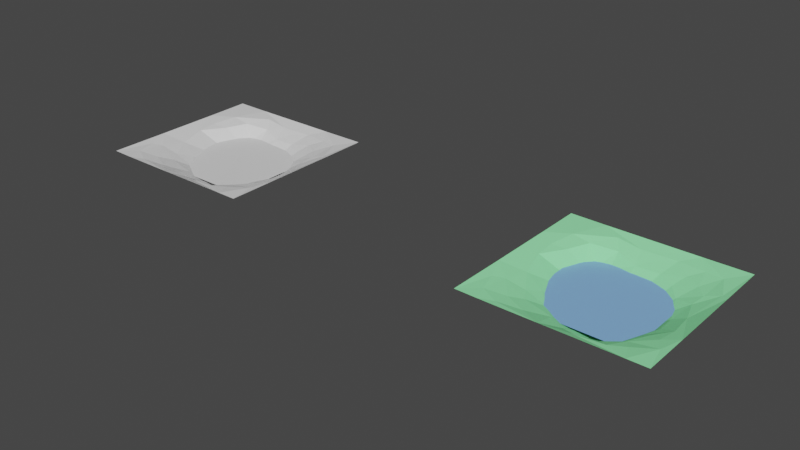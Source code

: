# Source: Tile_Pond.blend  (saved by Blender 2.80.75; exported with 4.5.12 LTS)
import bpy
from mathutils import Matrix  # noqa: F401  (used for matrix-valued properties, if any)

bpy.ops.wm.read_factory_settings(use_empty=True)
scene = bpy.context.scene
scene.name = 'Scene'

# ---- collections
col_collection = bpy.data.collections.new('Collection'); scene.collection.children.link(col_collection)

# ---- images (referenced by path relative to the original .blend; pixels are not part of the script)
import os
ASSET_DIR = os.environ.get("B2B_ASSET_DIR", "")  # directory of the original .blend (textures are referenced by path, not embedded)
HERE = os.path.dirname(os.path.abspath(__file__))  # packed textures are extracted next to this script under _unpacked/

def load_image(name, relpath, width, height, colorspace="sRGB"):
    """Load a texture the original file referenced (path relative to the .blend, or extracted next to this script)."""
    p = next((c for c in (os.path.join(HERE, relpath), os.path.join(ASSET_DIR, relpath)) if relpath and os.path.exists(c)), "")
    if p:
        img = bpy.data.images.load(p, check_existing=True)
        img.name = name
    else:  # same state as the original file: an image datablock whose file is absent (Cycles renders it pink)
        img = bpy.data.images.new(name, width, height)
        img.source = "FILE"
        img.filepath = "//" + (relpath or name)
    img.colorspace_settings.name = colorspace
    return img
img_pond_tile_texture = load_image('POND_Tile_Texture', 'POND_Tile_Texture.png', 1024, 1024, 'sRGB')

# ---- materials (node trees are filled in below, after node groups)
mat_material_001 = bpy.data.materials.new('Material.001')
mat_material_002 = bpy.data.materials.new('Material.002')
mat_mynew_baked_mat = bpy.data.materials.new('MyNew Baked Mat')

# ---- material node trees
mat_material_001.use_nodes = True; mat_material_001.node_tree.nodes.clear()
_N = mat_material_001.node_tree.nodes; _L = mat_material_001.node_tree.links
n0 = _N.new('ShaderNodeOutputMaterial'); n0.name = 'Material Output'; n0.location = (300, 300)
n1 = _N.new('ShaderNodeBsdfPrincipled'); n1.name = 'Principled BSDF'; n1.location = (10, 300)
n1.distribution = 'GGX'
n1.subsurface_method = 'BURLEY'
n1.inputs[0].default_value = (0.2321, 0.4585, 0.855, 1.0)
n1.inputs[2].default_value = 0.2917
n1.inputs[3].default_value = 1.45
n1.inputs[13].default_value = 0.5667
n1.inputs[27].default_value = (0.0, 0.0, 0.0, 1.0)
n1.inputs[28].default_value = 1.0
n2 = _N.new('ShaderNodeTexImage'); n2.name = 'Image Texture'; n2.location = (-360, 310)
n2.image = img_pond_tile_texture
_L.new(n1.outputs[0], n0.inputs[0])
n0.is_active_output = True
mat_material_002.use_nodes = True; mat_material_002.node_tree.nodes.clear()
_N = mat_material_002.node_tree.nodes; _L = mat_material_002.node_tree.links
n0 = _N.new('ShaderNodeOutputMaterial'); n0.name = 'Material Output'; n0.location = (300, 300)
n1 = _N.new('ShaderNodeBsdfPrincipled'); n1.name = 'Principled BSDF'; n1.location = (10, 300)
n1.distribution = 'GGX'
n1.subsurface_method = 'BURLEY'
n1.inputs[0].default_value = (0.3001, 0.9258, 0.4195, 1.0)
n1.inputs[3].default_value = 1.45
n1.inputs[13].default_value = 0.0
n1.inputs[27].default_value = (0.0, 0.0, 0.0, 1.0)
n1.inputs[28].default_value = 1.0
n2 = _N.new('ShaderNodeTexImage'); n2.name = 'Image Texture'; n2.location = (-370, 323)
n2.image = img_pond_tile_texture
_L.new(n1.outputs[0], n0.inputs[0])
n0.is_active_output = True
mat_mynew_baked_mat.use_nodes = True; mat_mynew_baked_mat.node_tree.nodes.clear()
_N = mat_mynew_baked_mat.node_tree.nodes; _L = mat_mynew_baked_mat.node_tree.links
n0 = _N.new('ShaderNodeOutputMaterial'); n0.name = 'Material Output'; n0.location = (300, 300)
n1 = _N.new('ShaderNodeBsdfPrincipled'); n1.name = 'Principled BSDF'; n1.location = (10, 300)
n1.distribution = 'GGX'
n1.subsurface_method = 'BURLEY'
n1.inputs[3].default_value = 1.45
n1.inputs[27].default_value = (0.0, 0.0, 0.0, 1.0)
n1.inputs[28].default_value = 1.0
_L.new(n1.outputs[0], n0.inputs[0])
n0.is_active_output = True

# ---- world
world_world = bpy.data.worlds.new('World'); scene.world = world_world
world_world.use_nodes = True; world_world.node_tree.nodes.clear()
_N = world_world.node_tree.nodes; _L = world_world.node_tree.links
n0 = _N.new('ShaderNodeOutputWorld'); n0.name = 'World Output'; n0.location = (300, 300)
n1 = _N.new('ShaderNodeBackground'); n1.name = 'Background'; n1.location = (10, 300)
n1.inputs[0].default_value = (0.05088, 0.05088, 0.05088, 1.0)
_L.new(n1.outputs[0], n0.inputs[0])
n0.is_active_output = True
world_world.color = (0.05088, 0.05088, 0.05088)
world_world.use_sun_shadow = False
world_world.sun_shadow_jitter_overblur = 0.0

# ---- meshes
me_plane_002 = bpy.data.meshes.new('Plane.002')
me_plane_002.from_pydata([(-1.0, -1.0, 0.0), (1.0, -1.0, 0.0), (-1.0, 1.0, 0.0), (1.0, 1.0, 0.0), (-1.0, 0.0, 0.0), (0.0, -1.0, 0.0), (1.0, 0.0, 0.0), (0.0, 1.0, 0.0), (0.0, 0.0, 0.0), (-1.0, -0.5, 0.0), (0.5, -1.0, 0.0), (1.0, 0.5, 0.0), (-0.5, 1.0, 0.0), (-1.0, 0.5, 0.0), (-0.5, -1.0, 0.0), (1.0, -0.5, 0.0), (0.5, 1.0, 0.0), (0.0, 0.5, 0.0), (0.0, -0.5, 0.0), (-0.5, 0.0, 0.0), (0.5, 0.0, 0.0), (0.5, -0.5, 0.0), (-0.5, -0.5, 0.0), (-0.5, 0.5, 0.0), (0.5, 0.5, 0.0), (-1.0, -0.75, 0.0), (0.75, -1.0, 0.0), (1.0, 0.75, 0.0), (-0.75, 1.0, 0.0), (-1.0, 0.25, 0.0), (-0.25, -1.0, 0.0), (1.0, -0.25, 0.0), (0.25, 1.0, 0.0), (0.0, 0.75, 0.0), (0.0, -0.25, 0.0), (-0.75, 0.0, 0.0), (0.25, 0.0, 0.0), (-1.0, -0.25, 0.0), (0.25, -1.0, 0.0), (1.0, 0.25, 0.0), (-0.25, 1.0, 0.0), (-1.0, 0.75, 0.0), (-0.75, -1.0, 0.0), (1.0, -0.75, 0.0), (0.75, 1.0, 0.0), (0.0, 0.25, 0.0), (0.0, -0.75, 0.0), (-0.25, 0.0, 0.0), (0.75, 0.0, 0.0), (0.5, -0.25, 0.0), (0.5, -0.75, 0.0), (0.25, -0.5, 0.0), (0.75, -0.5, 0.0), (-0.5, -0.25, 0.0), (-0.5, -0.75, 0.0), (-0.75, -0.5, 0.0), (-0.25, -0.5, 0.0), (-0.5, 0.75, 0.0), (-0.5, 0.25, 0.0), (-0.75, 0.5, 0.0), (-0.25, 0.5, 0.0), (0.5, 0.75, 0.0), (0.5, 0.25, 0.0), (0.25, 0.5, 0.0), (0.75, 0.5, 0.0), (0.75, 0.25, 0.0), (0.25, 0.25, 0.0), (0.25, 0.75, 0.0), (-0.25, 0.25, 0.0), (-0.75, 0.25, 0.0), (-0.75, 0.75, 0.0), (-0.25, -0.75, 0.0), (-0.75, -0.75, 0.0), (-0.75, -0.25, 0.0), (0.75, -0.75, 0.0), (0.25, -0.75, 0.0), (0.25, -0.25, 0.0), (0.75, -0.25, 0.0), (-0.25, -0.25, 0.0), (-0.25, 0.75, 0.0), (0.75, 0.75, 0.0), (-1.614, 1.614, 0.3106), (-0.04672, -0.6023, -0.2413), (-0.9383, -0.04662, -0.0093), (0.6368, 0.902, 0.06372), (1.614, 1.614, 0.309), (-0.1731, -0.3614, -0.3249), (0.334, 0.03909, -0.3914), (-0.9546, -1.177, 0.2304), (-1.232, 1.049, 0.279), (0.3507, 1.07, 0.09739), (0.07001, 0.08974, -0.4211), (-0.1309, 0.7803, -0.1255), (1.049, 0.1152, 0.01052), (0.6524, -0.1183, -0.2631), (0.7783, -0.9454, 0.02142), (-0.8282, 0.7456, -0.0399), (1.04, 0.9462, 0.1844), (-1.614, -1.614, 0.3099), (-1.615, 0.7569, 0.3054), (-0.09543, 0.4115, -0.3452), (-0.1626, -1.615, 0.3054), (0.6084, 0.08306, -0.2869), (-0.3827, 0.565, -0.1874), (-0.5705, -1.35, 0.2236), (0.324, -1.418, 0.2157), (1.103, -0.6269, 0.1265), (-0.4568, 1.194, 0.1599), (-0.3336, -0.5289, -0.2037), (-0.5621, -0.6841, -0.02994), (0.4926, -0.4979, -0.2376), (1.091, -1.279, 0.2557), (-0.782, -0.9758, 0.1527), (1.308, 0.06497, 0.1582), (1.614, -1.614, 0.3074), (1.614, 0.7052, 0.3066), (-0.07822, 1.077, 0.08131), (-0.9128, 1.067, 0.2097), (0.9247, 0.385, -0.0202), (-1.312, -1.299, 0.2901), (-1.18, -0.3319, 0.1852), (0.9673, -1.034, 0.1713), (-0.4627, -0.09128, -0.2737), (-0.6126, 1.416, 0.2695), (0.7625, 1.614, 0.306), (-0.5986, 0.1101, -0.1956), (0.6202, -0.3664, -0.231), (-1.614, -0.475, 0.3059), (1.238, -1.614, 0.3072), (1.323, -0.8011, 0.2318), (1.5, 0.7822, 0.2759), (0.1433, 1.271, 0.1827), (-1.196, -1.615, 0.3058), (0.6253, -1.224, 0.1271), (0.3259, -0.1559, -0.3897), (0.9347, -0.5171, 0.01068), (-0.5046, -0.3257, -0.1983), (-0.1571, 1.37, 0.2283), (0.9688, 1.312, 0.2514), (1.294, 1.255, 0.2758), (0.7558, 1.126, 0.1755), (0.137, -0.3089, -0.3737), (0.1602, -0.569, -0.2721), (0.8423, -1.419, 0.2571), (-1.437, -0.9127, 0.2817), (-0.9193, 0.3864, -0.08583), (0.1496, 0.3812, -0.3524), (0.1586, 0.6662, -0.2073), (0.8338, 0.6669, 0.02762), (0.4863, 1.382, 0.2356), (-0.9413, 1.614, 0.3064), (-0.3068, -0.9741, 0.03338), (-1.27, -0.7819, 0.2422), (-1.111, 0.07163, 0.09293), (0.4202, -1.135, -0.05455), (-1.1, 0.6848, 0.1939), (-0.4531, 0.9265, -0.06283), (0.3573, 0.4081, -0.3117), (1.165, 0.5044, 0.1285), (-0.2924, 0.1586, -0.352), (-0.4886, 0.3692, -0.2165), (-1.336, 0.5794, 0.2533), (-1.328, 0.2129, 0.2284), (-0.9683, -1.481, 0.2834), (-0.9324, -0.7354, 0.1448), (1.48, -1.085, 0.287), (-0.01639, -1.124, 0.0314), (-0.08872, -0.06365, -0.4128), (0.3468, -0.5555, -0.2563), (1.069, -0.2253, 0.03029), (1.614, -0.7087, 0.3064), (-0.8203, -0.4317, 0.02415), (1.37, -0.4344, 0.2085), (-0.6682, 0.8935, -0.05574), (0.5573, 0.3186, -0.2588), (1.237, 0.7294, 0.1948)], [], [(80, 27, 3, 44), (79, 33, 7, 40), (78, 34, 8, 47), (77, 31, 6, 48), (76, 49, 20, 36), (75, 50, 21, 51), (74, 43, 15, 52), (73, 53, 19, 35), (72, 54, 22, 55), (71, 46, 18, 56), (70, 57, 12, 28), (69, 58, 23, 59), (68, 45, 17, 60), (67, 61, 16, 32), (66, 62, 24, 63), (65, 39, 11, 64), (62, 65, 64, 24), (20, 48, 65, 62), (48, 6, 39, 65), (45, 66, 63, 17), (8, 36, 66, 45), (36, 20, 62, 66), (33, 67, 32, 7), (17, 63, 67, 33), (63, 24, 61, 67), (58, 68, 60, 23), (19, 47, 68, 58), (47, 8, 45, 68), (29, 69, 59, 13), (4, 35, 69, 29), (35, 19, 58, 69), (41, 70, 28, 2), (13, 59, 70, 41), (59, 23, 57, 70), (54, 71, 56, 22), (14, 30, 71, 54), (30, 5, 46, 71), (25, 72, 55, 9), (0, 42, 72, 25), (42, 14, 54, 72), (37, 73, 35, 4), (9, 55, 73, 37), (55, 22, 53, 73), (50, 74, 52, 21), (10, 26, 74, 50), (26, 1, 43, 74), (46, 75, 51, 18), (5, 38, 75, 46), (38, 10, 50, 75), (34, 76, 36, 8), (18, 51, 76, 34), (51, 21, 49, 76), (49, 77, 48, 20), (21, 52, 77, 49), (52, 15, 31, 77), (53, 78, 47, 19), (22, 56, 78, 53), (56, 18, 34, 78), (57, 79, 40, 12), (23, 60, 79, 57), (60, 17, 33, 79), (61, 80, 44, 16), (24, 64, 80, 61), (64, 11, 27, 80), (170, 129, 165), (84, 90, 147), (106, 172, 135), (108, 136, 109), (139, 85, 124), (122, 125, 83), (95, 106, 135), (95, 135, 126), (165, 121, 111), (117, 89, 155), (161, 89, 99), (140, 149, 90), (175, 97, 148), (130, 175, 158), (133, 121, 95), (170, 113, 172), (137, 150, 123), (86, 136, 108), (110, 126, 134), (153, 162, 120), (166, 151, 101), (101, 151, 104), (123, 150, 89), (155, 89, 161), (103, 92, 156), (140, 138, 149), (118, 148, 174), (148, 84, 157), (158, 148, 118), (93, 118, 102), (157, 147, 146), (100, 147, 92), (90, 131, 116), (160, 103, 145), (145, 103, 96), (167, 91, 159), (159, 100, 160), (151, 112, 104), (88, 104, 112), (101, 104, 163), (98, 144, 127), (132, 163, 119), (120, 99, 127), (144, 152, 127), (152, 164, 120), (111, 121, 143), (114, 165, 128), (105, 154, 166), (166, 142, 82), (101, 105, 166), (105, 133, 154), (86, 141, 167), (141, 134, 167), (82, 142, 86), (95, 126, 110), (154, 95, 168), (135, 172, 169), (126, 169, 94), (135, 169, 126), (129, 172, 106), (82, 108, 151), (151, 108, 109), (173, 156, 107), (107, 123, 117), (116, 107, 156), (97, 140, 84), (97, 139, 138), (116, 137, 107), (82, 86, 108), (169, 113, 93), (134, 87, 91), (121, 129, 95), (103, 156, 173), (149, 124, 137), (91, 157, 146), (113, 158, 93), (149, 138, 124), (96, 117, 155), (152, 112, 164), (88, 112, 152), (83, 153, 120), (116, 131, 137), (83, 171, 136, 122), (140, 97, 138), (175, 139, 97), (107, 137, 123), (109, 136, 171), (102, 87, 134, 94), (129, 170, 172), (168, 95, 110), (167, 134, 91), (112, 109, 164), (89, 81, 99), (145, 155, 162), (160, 100, 103), (159, 91, 100), (137, 124, 150), (147, 90, 116), (113, 130, 158), (86, 122, 136), (86, 167, 122), (157, 87, 102, 174), (134, 126, 94), (133, 143, 121), (154, 133, 95), (114, 170, 165), (165, 129, 121), (171, 83, 120), (119, 163, 88), (119, 88, 152), (145, 96, 155), (162, 155, 161), (174, 148, 157), (148, 97, 84), (158, 175, 148), (100, 146, 147), (92, 147, 116), (91, 87, 157), (100, 91, 146), (134, 141, 142, 168), (90, 149, 131), (84, 140, 90), (96, 103, 173), (125, 122, 159), (83, 125, 145), (145, 125, 160), (122, 167, 159), (120, 162, 99), (162, 161, 99), (83, 145, 153), (153, 145, 162), (89, 150, 81), (98, 119, 144), (98, 132, 119), (132, 101, 163), (127, 152, 120), (85, 139, 130, 115), (128, 111, 143), (128, 165, 111), (166, 154, 142), (101, 128, 105), (128, 143, 105), (105, 143, 133), (93, 102, 94, 169), (168, 110, 134), (86, 142, 141), (142, 154, 168), (117, 96, 173, 107), (95, 129, 106), (156, 92, 116), (175, 130, 139), (138, 139, 124), (169, 172, 113), (164, 171, 120), (109, 171, 164), (163, 104, 88), (144, 119, 152), (151, 109, 112), (117, 123, 89), (125, 159, 160), (131, 149, 137), (102, 118, 174), (157, 84, 147), (113, 115, 130), (93, 158, 118), (103, 100, 92), (166, 82, 151), (170, 115, 113)])
me_plane_002.polygons.foreach_set('material_index', [0, 0, 0, 0, 0, 0, 0, 0, 0, 0, 0, 0, 0, 0, 0, 0, 0, 0, 0, 0, 0, 0, 0, 0, 0, 0, 0, 0, 0, 0, 0, 0, 0, 0, 0, 0, 0, 0, 0, 0, 0, 0, 0, 0, 0, 0, 0, 0, 0, 0, 0, 0, 0, 0, 0, 0, 0, 0, 0, 0, 0, 0, 0, 0, 1, 1, 1, 1, 1, 1, 1, 1, 1, 1, 1, 1, 1, 1, 1, 1, 1, 1, 1, 1, 1, 1, 1, 1, 1, 1, 1, 1, 1, 1, 1, 1, 1, 1, 1, 1, 1, 1, 1, 1, 1, 1, 1, 1, 1, 1, 1, 1, 1, 1, 1, 1, 1, 1, 1, 1, 1, 1, 1, 1, 1, 1, 1, 1, 1, 1, 1, 1, 1, 1, 1, 1, 1, 1, 1, 1, 1, 1, 1, 1, 1, 1, 1, 1, 1, 1, 1, 1, 1, 1, 1, 1, 1, 1, 1, 1, 1, 1, 1, 1, 1, 1, 1, 1, 1, 1, 1, 1, 1, 1, 1, 1, 1, 1, 1, 1, 1, 1, 1, 1, 1, 1, 1, 1, 1, 1, 1, 1, 1, 1, 1, 1, 1, 1, 1, 1, 1, 1, 1, 1, 1, 1, 1, 1, 1, 1, 1, 1, 1, 1, 1, 1, 1, 1, 1, 1, 1, 1, 1, 1, 1, 1, 1, 1, 1, 1, 1, 1])
_uv = me_plane_002.uv_layers.new(name='UVMap')
_uv.uv.foreach_set('vector', [0.8109, 0.2516, 0.7516, 0.2516, 0.7516, 0.3109, 0.8109, 0.3109, 0.9984, 0.0016, 0.9391, 0.0016, 0.9391, 0.0609, 0.9984, 0.0609, 0.9359, 0.8766, 0.8766, 0.8766, 0.8766, 0.9359, 0.9359, 0.9359, 0.9359, 0.8141, 0.8766, 0.8141, 0.8766, 0.8734, 0.9359, 0.8734, 0.8109, 0.8766, 0.7516, 0.8766, 0.7516, 0.9359, 0.8109, 0.9359, 0.7484, 0.8766, 0.6891, 0.8766, 0.6891, 0.9359, 0.7484, 0.9359, 0.9359, 0.6891, 0.8766, 0.6891, 0.8766, 0.7484, 0.9359, 0.7484, 0.9359, 0.6266, 0.8766, 0.6266, 0.8766, 0.6859, 0.9359, 0.6859, 0.9359, 0.5641, 0.8766, 0.5641, 0.8766, 0.6234, 0.9359, 0.6234, 0.9359, 0.3766, 0.8766, 0.3766, 0.8766, 0.4359, 0.9359, 0.4359, 0.9359, 0.3141, 0.8766, 0.3141, 0.8766, 0.3734, 0.9359, 0.3734, 0.9359, 0.1891, 0.8766, 0.1891, 0.8766, 0.2484, 0.9359, 0.2484, 0.2484, 0.8766, 0.1891, 0.8766, 0.1891, 0.9359, 0.2484, 0.9359, 0.9359, 0.1266, 0.8766, 0.1266, 0.8766, 0.1859, 0.9359, 0.1859, 0.9359, 0.0016, 0.8766, 0.0016, 0.8766, 0.0609, 0.9359, 0.0609, 0.0609, 0.8766, 0.0016, 0.8766, 0.0016, 0.9359, 0.0609, 0.9359, 0.8734, 0.8141, 0.8141, 0.8141, 0.8141, 0.8734, 0.8734, 0.8734, 0.8109, 0.8141, 0.7516, 0.8141, 0.7516, 0.8734, 0.8109, 0.8734, 0.7484, 0.8141, 0.6891, 0.8141, 0.6891, 0.8734, 0.7484, 0.8734, 0.8734, 0.6266, 0.8141, 0.6266, 0.8141, 0.6859, 0.8734, 0.6859, 0.5609, 0.8141, 0.5016, 0.8141, 0.5016, 0.8734, 0.5609, 0.8734, 0.4359, 0.8141, 0.3766, 0.8141, 0.3766, 0.8734, 0.4359, 0.8734, 0.8734, 0.3141, 0.8141, 0.3141, 0.8141, 0.3734, 0.8734, 0.3734, 0.3109, 0.8141, 0.2516, 0.8141, 0.2516, 0.8734, 0.3109, 0.8734, 0.2484, 0.8141, 0.1891, 0.8141, 0.1891, 0.8734, 0.2484, 0.8734, 0.8734, 0.1891, 0.8141, 0.1891, 0.8141, 0.2484, 0.8734, 0.2484, 0.8734, 0.1266, 0.8141, 0.1266, 0.8141, 0.1859, 0.8734, 0.1859, 0.1859, 0.8141, 0.1266, 0.8141, 0.1266, 0.8734, 0.1859, 0.8734, 0.8734, 0.0641, 0.8141, 0.0641, 0.8141, 0.1234, 0.8734, 0.1234, 0.1234, 0.8141, 0.0641, 0.8141, 0.0641, 0.8734, 0.1234, 0.8734, 0.0609, 0.8141, 0.0016, 0.8141, 0.0016, 0.8734, 0.0609, 0.8734, 0.8109, 0.7516, 0.7516, 0.7516, 0.7516, 0.8109, 0.8109, 0.8109, 0.8109, 0.6891, 0.7516, 0.6891, 0.7516, 0.7484, 0.8109, 0.7484, 0.6859, 0.7516, 0.6266, 0.7516, 0.6266, 0.8109, 0.6859, 0.8109, 0.6234, 0.7516, 0.5641, 0.7516, 0.5641, 0.8109, 0.6234, 0.8109, 0.8109, 0.5641, 0.7516, 0.5641, 0.7516, 0.6234, 0.8109, 0.6234, 0.8109, 0.5016, 0.7516, 0.5016, 0.7516, 0.5609, 0.8109, 0.5609, 0.8109, 0.4391, 0.7516, 0.4391, 0.7516, 0.4984, 0.8109, 0.4984, 0.4984, 0.7516, 0.4391, 0.7516, 0.4391, 0.8109, 0.4984, 0.8109, 0.4359, 0.7516, 0.3766, 0.7516, 0.3766, 0.8109, 0.4359, 0.8109, 0.8109, 0.3766, 0.7516, 0.3766, 0.7516, 0.4359, 0.8109, 0.4359, 0.3109, 0.7516, 0.2516, 0.7516, 0.2516, 0.8109, 0.3109, 0.8109, 0.8109, 0.1891, 0.7516, 0.1891, 0.7516, 0.2484, 0.8109, 0.2484, 0.1859, 0.7516, 0.1266, 0.7516, 0.1266, 0.8109, 0.1859, 0.8109, 0.1234, 0.7516, 0.0641, 0.7516, 0.0641, 0.8109, 0.1234, 0.8109, 0.8109, 0.0641, 0.7516, 0.0641, 0.7516, 0.1234, 0.8109, 0.1234, 0.0609, 0.7516, 0.0016, 0.7516, 0.0016, 0.8109, 0.0609, 0.8109, 0.8109, 0.0016, 0.7516, 0.0016, 0.7516, 0.0609, 0.8109, 0.0609, 0.7484, 0.5641, 0.6891, 0.5641, 0.6891, 0.6234, 0.7484, 0.6234, 0.0609, 0.9391, 0.0016, 0.9391, 0.0016, 0.9984, 0.0609, 0.9984, 0.6859, 0.6266, 0.6266, 0.6266, 0.6266, 0.6859, 0.6859, 0.6859, 0.7484, 0.1266, 0.6891, 0.1266, 0.6891, 0.1859, 0.7484, 0.1859, 0.7484, 0.1891, 0.6891, 0.1891, 0.6891, 0.2484, 0.7484, 0.2484, 0.3109, 0.6891, 0.2516, 0.6891, 0.2516, 0.7484, 0.3109, 0.7484, 0.7484, 0.2516, 0.6891, 0.2516, 0.6891, 0.3109, 0.7484, 0.3109, 0.7484, 0.3141, 0.6891, 0.3141, 0.6891, 0.3734, 0.7484, 0.3734, 0.3734, 0.6891, 0.3141, 0.6891, 0.3141, 0.7484, 0.3734, 0.7484, 0.4359, 0.6891, 0.3766, 0.6891, 0.3766, 0.7484, 0.4359, 0.7484, 0.7484, 0.3766, 0.6891, 0.3766, 0.6891, 0.4359, 0.7484, 0.4359, 0.4984, 0.6891, 0.4391, 0.6891, 0.4391, 0.7484, 0.4984, 0.7484, 0.7484, 0.4391, 0.6891, 0.4391, 0.6891, 0.4984, 0.7484, 0.4984, 0.5609, 0.6891, 0.5016, 0.6891, 0.5016, 0.7484, 0.5609, 0.7484, 0.7484, 0.5016, 0.6891, 0.5016, 0.6891, 0.5609, 0.7484, 0.5609, 0.6234, 0.6891, 0.5641, 0.6891, 0.5641, 0.7484, 0.6234, 0.7484, 0.3157, 0.8734, 0.3734, 0.8734, 0.3734, 0.8157, 0.3734, 0.6282, 0.3734, 0.6859, 0.2532, 0.6859, 0.2484, 0.7484, 0.1282, 0.7484, 0.2484, 0.6907, 0.8109, 0.6859, 0.7532, 0.6859, 0.8109, 0.6282, 0.2484, 0.4984, 0.1282, 0.4984, 0.2484, 0.3782, 0.1234, 0.6282, 0.1234, 0.6859, 0.0032, 0.6859, 0.2532, 0.5609, 0.3734, 0.5032, 0.3734, 0.5609, 0.1282, 0.6234, 0.2484, 0.6234, 0.2484, 0.5657, 0.6234, 0.1282, 0.5657, 0.2484, 0.6234, 0.2484, 0.8782, 0.8109, 0.9359, 0.8109, 0.9359, 0.7532, 0.5609, 0.1234, 0.5609, 0.0032, 0.5032, 0.1234, 0.8734, 0.5657, 0.8734, 0.6234, 0.8157, 0.6234, 0.8157, 0.0609, 0.8734, 0.0609, 0.8734, 0.0032, 0.0641, 0.9968, 0.0641, 0.9391, 0.1218, 0.9391, 0.6234, 0.8782, 0.5657, 0.9359, 0.6234, 0.9359, 0.1266, 0.7468, 0.2468, 0.6891, 0.1266, 0.6891, 0.1234, 0.2532, 0.0032, 0.3734, 0.1234, 0.3734, 0.5032, 0.9359, 0.5609, 0.8782, 0.5609, 0.9359, 0.5657, 0.3734, 0.6234, 0.3734, 0.6234, 0.2532, 0.5609, 0.4984, 0.5032, 0.4984, 0.5609, 0.3782, 0.4984, 0.6859, 0.4984, 0.6282, 0.3782, 0.6859, 0.2532, 0.3734, 0.3734, 0.2532, 0.3734, 0.3734, 0.1282, 0.2484, 0.2484, 0.2484, 0.2484, 0.1282, 0.4984, 0.9359, 0.4984, 0.8782, 0.4407, 0.9359, 0.0657, 0.9359, 0.1234, 0.9359, 0.1234, 0.8782, 0.3109, 0.9359, 0.2532, 0.9359, 0.3109, 0.8782, 0.5641, 0.1266, 0.6218, 0.1266, 0.5641, 0.2468, 0.1266, 0.5641, 0.1266, 0.6218, 0.2468, 0.5641, 0.6859, 0.8782, 0.6282, 0.9359, 0.6859, 0.9359, 0.3734, 0.4407, 0.3734, 0.4984, 0.2532, 0.4984, 0.8157, 0.9359, 0.8734, 0.8782, 0.8734, 0.9359, 0.9359, 0.5032, 0.9359, 0.5609, 0.8782, 0.5609, 0.1907, 0.8109, 0.2484, 0.8109, 0.2484, 0.7532, 0.5016, 0.3766, 0.5593, 0.3766, 0.5016, 0.4968, 0.3734, 0.5657, 0.2532, 0.6234, 0.3734, 0.6234, 0.8141, 0.8766, 0.8718, 0.8766, 0.8141, 0.9343, 0.8766, 0.7516, 0.8766, 0.8093, 0.9343, 0.7516, 0.2484, 0.0032, 0.2484, 0.1234, 0.1282, 0.1234, 0.5609, 0.2484, 0.5609, 0.1282, 0.5032, 0.2484, 0.0016, 0.3718, 0.0016, 0.2516, 0.1218, 0.2516, 0.3734, 0.0032, 0.3734, 0.1234, 0.2532, 0.1234, 0.9359, 0.3109, 0.8782, 0.3109, 0.9359, 0.2532, 0.4984, 0.1234, 0.4984, 0.0032, 0.3782, 0.1234, 0.2516, 0.5593, 0.2516, 0.5016, 0.3718, 0.5016, 0.5016, 0.0016, 0.5593, 0.0016, 0.5016, 0.1218, 0.6266, 0.8766, 0.6266, 0.9343, 0.6843, 0.8766, 0.2484, 0.3734, 0.2484, 0.2532, 0.1282, 0.3734, 0.3734, 0.3782, 0.3734, 0.4359, 0.2532, 0.4359, 0.1282, 0.5609, 0.2484, 0.5032, 0.2484, 0.5609, 0.1266, 0.3718, 0.1266, 0.2516, 0.2468, 0.2516, 0.1859, 0.8782, 0.1859, 0.9359, 0.1282, 0.9359, 0.3734, 0.9359, 0.3157, 0.9359, 0.3734, 0.8782, 0.5641, 0.8766, 0.6218, 0.8766, 0.5641, 0.9343, 0.9359, 0.4984, 0.8782, 0.4984, 0.9359, 0.4407, 0.3782, 0.6234, 0.4984, 0.5657, 0.4984, 0.6234, 0.1234, 0.2484, 0.0032, 0.2484, 0.1234, 0.1282, 0.6234, 0.5657, 0.5032, 0.6234, 0.6234, 0.6234, 0.2516, 0.4968, 0.3718, 0.4391, 0.2516, 0.4391, 0.1234, 0.5609, 0.1234, 0.5032, 0.0032, 0.5609, 0.8157, 0.4984, 0.8734, 0.4407, 0.8734, 0.4984, 0.4407, 0.4984, 0.4984, 0.4984, 0.4984, 0.3782, 0.8734, 0.2532, 0.8157, 0.3109, 0.8734, 0.3109, 0.3782, 0.9359, 0.4359, 0.9359, 0.4359, 0.8782, 0.4407, 0.3734, 0.4984, 0.3734, 0.4984, 0.2532, 0.0032, 0.6234, 0.1234, 0.6234, 0.1234, 0.5657, 0.8734, 0.3782, 0.8734, 0.4359, 0.8157, 0.4359, 0.8766, 0.5593, 0.9343, 0.5016, 0.8766, 0.5016, 0.5032, 0.8109, 0.5609, 0.8109, 0.5609, 0.7532, 0.5016, 0.9343, 0.5016, 0.8766, 0.5593, 0.8766, 0.8734, 0.6907, 0.8157, 0.7484, 0.8734, 0.7484, 0.9343, 0.4391, 0.8766, 0.4391, 0.8766, 0.4968, 0.6234, 0.5609, 0.5032, 0.5609, 0.6234, 0.5032, 0.4391, 0.9343, 0.4391, 0.8766, 0.4968, 0.8766, 0.6234, 0.1234, 0.5657, 0.1234, 0.6234, 0.0032, 0.3766, 0.9343, 0.4343, 0.8766, 0.3766, 0.8766, 0.4968, 0.2516, 0.4391, 0.3718, 0.4391, 0.2516, 0.2516, 0.4343, 0.3718, 0.3766, 0.2516, 0.3766, 0.4359, 0.3734, 0.4359, 0.2532, 0.3782, 0.3734, 0.6234, 0.8157, 0.5657, 0.8734, 0.6234, 0.8734, 0.6234, 0.4984, 0.5657, 0.4984, 0.6234, 0.3782, 0.4984, 0.5032, 0.4984, 0.5609, 0.3782, 0.5609, 0.3718, 0.8766, 0.3141, 0.8766, 0.3141, 0.9343, 0.1234, 0.7484, 0.1234, 0.6891, 0.0016, 0.6891, 0.0016, 0.7484, 0.8766, 0.2516, 0.8766, 0.3093, 0.9343, 0.2516, 0.5032, 0.3734, 0.5609, 0.2532, 0.5609, 0.3734, 0.2516, 0.8766, 0.2516, 0.9343, 0.3093, 0.8766, 0.3766, 0.2516, 0.3766, 0.3718, 0.4343, 0.2516, 0.6859, 0.6891, 0.6266, 0.6891, 0.6266, 0.7484, 0.6859, 0.7484, 0.6859, 0.8734, 0.6282, 0.8734, 0.6859, 0.8157, 0.3766, 0.6218, 0.4968, 0.5641, 0.3766, 0.5641, 0.8782, 0.1234, 0.9359, 0.0657, 0.9359, 0.1234, 0.1266, 0.8766, 0.1266, 0.9343, 0.1843, 0.8766, 0.1266, 0.3766, 0.1266, 0.4968, 0.2468, 0.3766, 0.0032, 0.4984, 0.1234, 0.4984, 0.1234, 0.3782, 0.9343, 0.0641, 0.8766, 0.1218, 0.8766, 0.0641, 0.1218, 0.8766, 0.0641, 0.9343, 0.0641, 0.8766, 0.3766, 0.0016, 0.3766, 0.1218, 0.4968, 0.0016, 0.0016, 0.4968, 0.0016, 0.3766, 0.1218, 0.3766, 0.2516, 0.3718, 0.3718, 0.2516, 0.2516, 0.2516, 0.8734, 0.7532, 0.8157, 0.8109, 0.8734, 0.8109, 0.4359, 0.4984, 0.3782, 0.4984, 0.4359, 0.3782, 0.7484, 0.6266, 0.6891, 0.6266, 0.6891, 0.6859, 0.7484, 0.6859, 0.8141, 0.8093, 0.8718, 0.7516, 0.8141, 0.7516, 0.3766, 0.3766, 0.4343, 0.3766, 0.3766, 0.4968, 0.8718, 0.6891, 0.8141, 0.6891, 0.8141, 0.7468, 0.4984, 0.1282, 0.3782, 0.2484, 0.4984, 0.2484, 0.0016, 0.5593, 0.0016, 0.5016, 0.1218, 0.5016, 0.3734, 0.2484, 0.2532, 0.2484, 0.3734, 0.1282, 0.6266, 0.8718, 0.6843, 0.8141, 0.6266, 0.8141, 0.4968, 0.3766, 0.4391, 0.3766, 0.4391, 0.4968, 0.8141, 0.6218, 0.8141, 0.5641, 0.8718, 0.5641, 0.5641, 0.8718, 0.6218, 0.8141, 0.5641, 0.8141, 0.1266, 0.5016, 0.2468, 0.5016, 0.1266, 0.5593, 0.6859, 0.1234, 0.6859, 0.0032, 0.6282, 0.1234, 0.8734, 0.5609, 0.8157, 0.5609, 0.8734, 0.5032, 0.4407, 0.8734, 0.4984, 0.8734, 0.4984, 0.8157, 0.7484, 0.8109, 0.6907, 0.8109, 0.7484, 0.7532, 0.8718, 0.5016, 0.8141, 0.5016, 0.8141, 0.5593, 0.4968, 0.8141, 0.4391, 0.8718, 0.4391, 0.8141, 0.7484, 0.6891, 0.6891, 0.6891, 0.6891, 0.7484, 0.7484, 0.7484, 0.8718, 0.4391, 0.8141, 0.4968, 0.8141, 0.4391, 0.8141, 0.3766, 0.8718, 0.3766, 0.8141, 0.4343, 0.6282, 0.3734, 0.6859, 0.2532, 0.6859, 0.3734, 0.3157, 0.8109, 0.3734, 0.8109, 0.3734, 0.7532, 0.3718, 0.1266, 0.2516, 0.1266, 0.2516, 0.2468, 0.5016, 0.2468, 0.5016, 0.1266, 0.5593, 0.1266, 0.3141, 0.8718, 0.3718, 0.8141, 0.3141, 0.8141, 0.3718, 0.0016, 0.2516, 0.0016, 0.2516, 0.1218, 0.8141, 0.3093, 0.8141, 0.2516, 0.8718, 0.2516, 0.3766, 0.5593, 0.4968, 0.5016, 0.3766, 0.5016, 0.5016, 0.2516, 0.5016, 0.3718, 0.5593, 0.2516, 0.2468, 0.1266, 0.1266, 0.1266, 0.1266, 0.2468, 0.1282, 0.6859, 0.2484, 0.6859, 0.2484, 0.6282, 0.1218, 0.5641, 0.0016, 0.5641, 0.0016, 0.6218, 0.6218, 0.0016, 0.5641, 0.1218, 0.5641, 0.0016, 0.1266, 0.1218, 0.1266, 0.0016, 0.2468, 0.0016, 0.7484, 0.0016, 0.6891, 0.0016, 0.6891, 0.1234, 0.7484, 0.1234, 0.8141, 0.0593, 0.8141, 0.0016, 0.8718, 0.0016, 0.2516, 0.6218, 0.3718, 0.5641, 0.2516, 0.5641, 0.0016, 0.1266, 0.1218, 0.1266, 0.0016, 0.2468, 0.0032, 0.1234, 0.1234, 0.0032, 0.1234, 0.1234, 0.4968, 0.1266, 0.3766, 0.1266, 0.3766, 0.2468, 0.6891, 0.8093, 0.7468, 0.7516, 0.6891, 0.7516, 0.5016, 0.6859, 0.6234, 0.6859, 0.6234, 0.6266, 0.5016, 0.6266, 0.6218, 0.2516, 0.5641, 0.2516, 0.5641, 0.3718, 0.7516, 0.6843, 0.8093, 0.6266, 0.7516, 0.6266, 0.6282, 0.4984, 0.6859, 0.3782, 0.6859, 0.4984, 0.6859, 0.6234, 0.6859, 0.5016, 0.6266, 0.5016, 0.6266, 0.6234, 0.6218, 0.5016, 0.5016, 0.5593, 0.5016, 0.5016, 0.7532, 0.1859, 0.8109, 0.1859, 0.8109, 0.1282, 0.6218, 0.3766, 0.5641, 0.3766, 0.5641, 0.4968, 0.8109, 0.3734, 0.7532, 0.3734, 0.8109, 0.3157, 0.6859, 0.2484, 0.6859, 0.1282, 0.6282, 0.2484, 0.5016, 0.6218, 0.5016, 0.5641, 0.6218, 0.5641, 0.5016, 0.8093, 0.5016, 0.7516, 0.5593, 0.7516, 0.6843, 0.0016, 0.6266, 0.1218, 0.6266, 0.0016, 0.0016, 0.6266, 0.1218, 0.6266, 0.0016, 0.6843, 0.6843, 0.1266, 0.6266, 0.1266, 0.6266, 0.2468, 0.1266, 0.6266, 0.2468, 0.6266, 0.1266, 0.6843, 0.3718, 0.7516, 0.3141, 0.8093, 0.3141, 0.7516, 0.7516, 0.3141, 0.7516, 0.3718, 0.8093, 0.3141, 0.6843, 0.2516, 0.6266, 0.3718, 0.6266, 0.2516, 0.3766, 0.6843, 0.4968, 0.6266, 0.3766, 0.6266, 0.6266, 0.4968, 0.6266, 0.3766, 0.6843, 0.3766, 0.2468, 0.7516, 0.1891, 0.8093, 0.1891, 0.7516, 0.7516, 0.1266, 0.7516, 0.1843, 0.8093, 0.1266, 0.2516, 0.6843, 0.3718, 0.6266, 0.2516, 0.6266, 0.0016, 0.1218, 0.1218, 0.0016, 0.0016, 0.0016])
me_plane_002.materials.append(mat_material_001)
me_plane_002.materials.append(mat_material_002)
me_plane_002.use_remesh_preserve_volume = False
me_plane_002.use_remesh_preserve_attributes = False
me_plane_002.use_mirror_vertex_groups = False
me_plane_002.update()
me_plane_000 = bpy.data.meshes.new('Plane.000')
me_plane_000.from_pydata([(-1.0, -1.0, 0.0), (1.0, -1.0, 0.0), (-1.0, 1.0, 0.0), (1.0, 1.0, 0.0), (-1.0, 0.0, 0.0), (0.0, -1.0, 0.0), (1.0, 0.0, 0.0), (0.0, 1.0, 0.0), (0.0, 0.0, 0.0), (-1.0, -0.5, 0.0), (0.5, -1.0, 0.0), (1.0, 0.5, 0.0), (-0.5, 1.0, 0.0), (-1.0, 0.5, 0.0), (-0.5, -1.0, 0.0), (1.0, -0.5, 0.0), (0.5, 1.0, 0.0), (0.0, 0.5, 0.0), (0.0, -0.5, 0.0), (-0.5, 0.0, 0.0), (0.5, 0.0, 0.0), (0.5, -0.5, 0.0), (-0.5, -0.5, 0.0), (-0.5, 0.5, 0.0), (0.5, 0.5, 0.0), (-1.0, -0.75, 0.0), (0.75, -1.0, 0.0), (1.0, 0.75, 0.0), (-0.75, 1.0, 0.0), (-1.0, 0.25, 0.0), (-0.25, -1.0, 0.0), (1.0, -0.25, 0.0), (0.25, 1.0, 0.0), (0.0, 0.75, 0.0), (0.0, -0.25, 0.0), (-0.75, 0.0, 0.0), (0.25, 0.0, 0.0), (-1.0, -0.25, 0.0), (0.25, -1.0, 0.0), (1.0, 0.25, 0.0), (-0.25, 1.0, 0.0), (-1.0, 0.75, 0.0), (-0.75, -1.0, 0.0), (1.0, -0.75, 0.0), (0.75, 1.0, 0.0), (0.0, 0.25, 0.0), (0.0, -0.75, 0.0), (-0.25, 0.0, 0.0), (0.75, 0.0, 0.0), (0.5, -0.25, 0.0), (0.5, -0.75, 0.0), (0.25, -0.5, 0.0), (0.75, -0.5, 0.0), (-0.5, -0.25, 0.0), (-0.5, -0.75, 0.0), (-0.75, -0.5, 0.0), (-0.25, -0.5, 0.0), (-0.5, 0.75, 0.0), (-0.5, 0.25, 0.0), (-0.75, 0.5, 0.0), (-0.25, 0.5, 0.0), (0.5, 0.75, 0.0), (0.5, 0.25, 0.0), (0.25, 0.5, 0.0), (0.75, 0.5, 0.0), (0.75, 0.25, 0.0), (0.25, 0.25, 0.0), (0.25, 0.75, 0.0), (-0.25, 0.25, 0.0), (-0.75, 0.25, 0.0), (-0.75, 0.75, 0.0), (-0.25, -0.75, 0.0), (-0.75, -0.75, 0.0), (-0.75, -0.25, 0.0), (0.75, -0.75, 0.0), (0.25, -0.75, 0.0), (0.25, -0.25, 0.0), (0.75, -0.25, 0.0), (-0.25, -0.25, 0.0), (-0.25, 0.75, 0.0), (0.75, 0.75, 0.0), (-1.614, 1.614, 0.3106), (-0.04672, -0.6023, -0.2413), (-0.9383, -0.04662, -0.0093), (0.6368, 0.902, 0.06372), (1.614, 1.614, 0.309), (-0.1731, -0.3614, -0.3249), (0.334, 0.03909, -0.3914), (-0.9546, -1.177, 0.2304), (-1.232, 1.049, 0.279), (0.3507, 1.07, 0.09739), (0.07001, 0.08974, -0.4211), (-0.1309, 0.7803, -0.1255), (1.049, 0.1152, 0.01052), (0.6524, -0.1183, -0.2631), (0.7783, -0.9454, 0.02142), (-0.8282, 0.7456, -0.0399), (1.04, 0.9462, 0.1844), (-1.614, -1.614, 0.3099), (-1.615, 0.7569, 0.3054), (-0.09543, 0.4115, -0.3452), (-0.1626, -1.615, 0.3054), (0.6084, 0.08306, -0.2869), (-0.3827, 0.565, -0.1874), (-0.5705, -1.35, 0.2236), (0.324, -1.418, 0.2157), (1.103, -0.6269, 0.1265), (-0.4568, 1.194, 0.1599), (-0.3336, -0.5289, -0.2037), (-0.5621, -0.6841, -0.02994), (0.4926, -0.4979, -0.2376), (1.091, -1.279, 0.2557), (-0.782, -0.9758, 0.1527), (1.308, 0.06497, 0.1582), (1.614, -1.614, 0.3074), (1.614, 0.7052, 0.3066), (-0.07822, 1.077, 0.08131), (-0.9128, 1.067, 0.2097), (0.9247, 0.385, -0.0202), (-1.312, -1.299, 0.2901), (-1.18, -0.3319, 0.1852), (0.9673, -1.034, 0.1713), (-0.4627, -0.09128, -0.2737), (-0.6126, 1.416, 0.2695), (0.7625, 1.614, 0.306), (-0.5986, 0.1101, -0.1956), (0.6202, -0.3664, -0.231), (-1.614, -0.475, 0.3059), (1.238, -1.614, 0.3072), (1.323, -0.8011, 0.2318), (1.5, 0.7822, 0.2759), (0.1433, 1.271, 0.1827), (-1.196, -1.615, 0.3058), (0.6253, -1.224, 0.1271), (0.3259, -0.1559, -0.3897), (0.9347, -0.5171, 0.01068), (-0.5046, -0.3257, -0.1983), (-0.1571, 1.37, 0.2283), (0.9688, 1.312, 0.2514), (1.294, 1.255, 0.2758), (0.7558, 1.126, 0.1755), (0.137, -0.3089, -0.3737), (0.1602, -0.569, -0.2721), (0.8423, -1.419, 0.2571), (-1.437, -0.9127, 0.2817), (-0.9193, 0.3864, -0.08583), (0.1496, 0.3812, -0.3524), (0.1586, 0.6662, -0.2073), (0.8338, 0.6669, 0.02762), (0.4863, 1.382, 0.2356), (-0.9413, 1.614, 0.3064), (-0.3068, -0.9741, 0.03338), (-1.27, -0.7819, 0.2422), (-1.111, 0.07163, 0.09293), (0.4202, -1.135, -0.05455), (-1.1, 0.6848, 0.1939), (-0.4531, 0.9265, -0.06283), (0.3573, 0.4081, -0.3117), (1.165, 0.5044, 0.1285), (-0.2924, 0.1586, -0.352), (-0.4886, 0.3692, -0.2165), (-1.336, 0.5794, 0.2533), (-1.328, 0.2129, 0.2284), (-0.9683, -1.481, 0.2834), (-0.9324, -0.7354, 0.1448), (1.48, -1.085, 0.287), (-0.01639, -1.124, 0.0314), (-0.08872, -0.06365, -0.4128), (0.3468, -0.5555, -0.2563), (1.069, -0.2253, 0.03029), (1.614, -0.7087, 0.3064), (-0.8203, -0.4317, 0.02415), (1.37, -0.4344, 0.2085), (-0.6682, 0.8935, -0.05574), (0.5573, 0.3186, -0.2588), (1.237, 0.7294, 0.1948)], [], [(80, 27, 3, 44), (79, 33, 7, 40), (78, 34, 8, 47), (77, 31, 6, 48), (76, 49, 20, 36), (75, 50, 21, 51), (74, 43, 15, 52), (73, 53, 19, 35), (72, 54, 22, 55), (71, 46, 18, 56), (70, 57, 12, 28), (69, 58, 23, 59), (68, 45, 17, 60), (67, 61, 16, 32), (66, 62, 24, 63), (65, 39, 11, 64), (62, 65, 64, 24), (20, 48, 65, 62), (48, 6, 39, 65), (45, 66, 63, 17), (8, 36, 66, 45), (36, 20, 62, 66), (33, 67, 32, 7), (17, 63, 67, 33), (63, 24, 61, 67), (58, 68, 60, 23), (19, 47, 68, 58), (47, 8, 45, 68), (29, 69, 59, 13), (4, 35, 69, 29), (35, 19, 58, 69), (41, 70, 28, 2), (13, 59, 70, 41), (59, 23, 57, 70), (54, 71, 56, 22), (14, 30, 71, 54), (30, 5, 46, 71), (25, 72, 55, 9), (0, 42, 72, 25), (42, 14, 54, 72), (37, 73, 35, 4), (9, 55, 73, 37), (55, 22, 53, 73), (50, 74, 52, 21), (10, 26, 74, 50), (26, 1, 43, 74), (46, 75, 51, 18), (5, 38, 75, 46), (38, 10, 50, 75), (34, 76, 36, 8), (18, 51, 76, 34), (51, 21, 49, 76), (49, 77, 48, 20), (21, 52, 77, 49), (52, 15, 31, 77), (53, 78, 47, 19), (22, 56, 78, 53), (56, 18, 34, 78), (57, 79, 40, 12), (23, 60, 79, 57), (60, 17, 33, 79), (61, 80, 44, 16), (24, 64, 80, 61), (64, 11, 27, 80), (170, 129, 165), (84, 90, 147), (106, 172, 135), (108, 136, 109), (139, 85, 124), (122, 125, 83), (95, 106, 135), (95, 135, 126), (165, 121, 111), (117, 89, 155), (161, 89, 99), (140, 149, 90), (175, 97, 148), (130, 175, 158), (133, 121, 95), (170, 113, 172), (137, 150, 123), (86, 136, 108), (110, 126, 134), (153, 162, 120), (166, 151, 101), (101, 151, 104), (123, 150, 89), (155, 89, 161), (103, 92, 156), (140, 138, 149), (118, 148, 174), (148, 84, 157), (158, 148, 118), (93, 118, 102), (157, 147, 146), (100, 147, 92), (90, 131, 116), (160, 103, 145), (145, 103, 96), (167, 91, 159), (159, 100, 160), (151, 112, 104), (88, 104, 112), (101, 104, 163), (98, 144, 127), (132, 163, 119), (120, 99, 127), (144, 152, 127), (152, 164, 120), (111, 121, 143), (114, 165, 128), (105, 154, 166), (166, 142, 82), (101, 105, 166), (105, 133, 154), (86, 141, 167), (141, 134, 167), (82, 142, 86), (95, 126, 110), (154, 95, 168), (135, 172, 169), (126, 169, 94), (135, 169, 126), (129, 172, 106), (82, 108, 151), (151, 108, 109), (173, 156, 107), (107, 123, 117), (116, 107, 156), (97, 140, 84), (97, 139, 138), (116, 137, 107), (82, 86, 108), (169, 113, 93), (134, 87, 91), (121, 129, 95), (103, 156, 173), (149, 124, 137), (91, 157, 146), (113, 158, 93), (149, 138, 124), (96, 117, 155), (152, 112, 164), (88, 112, 152), (83, 153, 120), (116, 131, 137), (83, 171, 136, 122), (140, 97, 138), (175, 139, 97), (107, 137, 123), (109, 136, 171), (102, 87, 134, 94), (129, 170, 172), (168, 95, 110), (167, 134, 91), (112, 109, 164), (89, 81, 99), (145, 155, 162), (160, 100, 103), (159, 91, 100), (137, 124, 150), (147, 90, 116), (113, 130, 158), (86, 122, 136), (86, 167, 122), (157, 87, 102, 174), (134, 126, 94), (133, 143, 121), (154, 133, 95), (114, 170, 165), (165, 129, 121), (171, 83, 120), (119, 163, 88), (119, 88, 152), (145, 96, 155), (162, 155, 161), (174, 148, 157), (148, 97, 84), (158, 175, 148), (100, 146, 147), (92, 147, 116), (91, 87, 157), (100, 91, 146), (134, 141, 142, 168), (90, 149, 131), (84, 140, 90), (96, 103, 173), (125, 122, 159), (83, 125, 145), (145, 125, 160), (122, 167, 159), (120, 162, 99), (162, 161, 99), (83, 145, 153), (153, 145, 162), (89, 150, 81), (98, 119, 144), (98, 132, 119), (132, 101, 163), (127, 152, 120), (85, 139, 130, 115), (128, 111, 143), (128, 165, 111), (166, 154, 142), (101, 128, 105), (128, 143, 105), (105, 143, 133), (93, 102, 94, 169), (168, 110, 134), (86, 142, 141), (142, 154, 168), (117, 96, 173, 107), (95, 129, 106), (156, 92, 116), (175, 130, 139), (138, 139, 124), (169, 172, 113), (164, 171, 120), (109, 171, 164), (163, 104, 88), (144, 119, 152), (151, 109, 112), (117, 123, 89), (125, 159, 160), (131, 149, 137), (102, 118, 174), (157, 84, 147), (113, 115, 130), (93, 158, 118), (103, 100, 92), (166, 82, 151), (170, 115, 113)])
_uv = me_plane_000.uv_layers.new(name='UVMap')
_uv.uv.foreach_set('vector', [0.8109, 0.2516, 0.7516, 0.2516, 0.7516, 0.3109, 0.8109, 0.3109, 0.9984, 0.0016, 0.9391, 0.0016, 0.9391, 0.0609, 0.9984, 0.0609, 0.9359, 0.8766, 0.8766, 0.8766, 0.8766, 0.9359, 0.9359, 0.9359, 0.9359, 0.8141, 0.8766, 0.8141, 0.8766, 0.8734, 0.9359, 0.8734, 0.8109, 0.8766, 0.7516, 0.8766, 0.7516, 0.9359, 0.8109, 0.9359, 0.7484, 0.8766, 0.6891, 0.8766, 0.6891, 0.9359, 0.7484, 0.9359, 0.9359, 0.6891, 0.8766, 0.6891, 0.8766, 0.7484, 0.9359, 0.7484, 0.9359, 0.6266, 0.8766, 0.6266, 0.8766, 0.6859, 0.9359, 0.6859, 0.9359, 0.5641, 0.8766, 0.5641, 0.8766, 0.6234, 0.9359, 0.6234, 0.9359, 0.3766, 0.8766, 0.3766, 0.8766, 0.4359, 0.9359, 0.4359, 0.9359, 0.3141, 0.8766, 0.3141, 0.8766, 0.3734, 0.9359, 0.3734, 0.9359, 0.1891, 0.8766, 0.1891, 0.8766, 0.2484, 0.9359, 0.2484, 0.2484, 0.8766, 0.1891, 0.8766, 0.1891, 0.9359, 0.2484, 0.9359, 0.9359, 0.1266, 0.8766, 0.1266, 0.8766, 0.1859, 0.9359, 0.1859, 0.9359, 0.0016, 0.8766, 0.0016, 0.8766, 0.0609, 0.9359, 0.0609, 0.0609, 0.8766, 0.0016, 0.8766, 0.0016, 0.9359, 0.0609, 0.9359, 0.8734, 0.8141, 0.8141, 0.8141, 0.8141, 0.8734, 0.8734, 0.8734, 0.8109, 0.8141, 0.7516, 0.8141, 0.7516, 0.8734, 0.8109, 0.8734, 0.7484, 0.8141, 0.6891, 0.8141, 0.6891, 0.8734, 0.7484, 0.8734, 0.8734, 0.6266, 0.8141, 0.6266, 0.8141, 0.6859, 0.8734, 0.6859, 0.5609, 0.8141, 0.5016, 0.8141, 0.5016, 0.8734, 0.5609, 0.8734, 0.4359, 0.8141, 0.3766, 0.8141, 0.3766, 0.8734, 0.4359, 0.8734, 0.8734, 0.3141, 0.8141, 0.3141, 0.8141, 0.3734, 0.8734, 0.3734, 0.3109, 0.8141, 0.2516, 0.8141, 0.2516, 0.8734, 0.3109, 0.8734, 0.2484, 0.8141, 0.1891, 0.8141, 0.1891, 0.8734, 0.2484, 0.8734, 0.8734, 0.1891, 0.8141, 0.1891, 0.8141, 0.2484, 0.8734, 0.2484, 0.8734, 0.1266, 0.8141, 0.1266, 0.8141, 0.1859, 0.8734, 0.1859, 0.1859, 0.8141, 0.1266, 0.8141, 0.1266, 0.8734, 0.1859, 0.8734, 0.8734, 0.0641, 0.8141, 0.0641, 0.8141, 0.1234, 0.8734, 0.1234, 0.1234, 0.8141, 0.0641, 0.8141, 0.0641, 0.8734, 0.1234, 0.8734, 0.0609, 0.8141, 0.0016, 0.8141, 0.0016, 0.8734, 0.0609, 0.8734, 0.8109, 0.7516, 0.7516, 0.7516, 0.7516, 0.8109, 0.8109, 0.8109, 0.8109, 0.6891, 0.7516, 0.6891, 0.7516, 0.7484, 0.8109, 0.7484, 0.6859, 0.7516, 0.6266, 0.7516, 0.6266, 0.8109, 0.6859, 0.8109, 0.6234, 0.7516, 0.5641, 0.7516, 0.5641, 0.8109, 0.6234, 0.8109, 0.8109, 0.5641, 0.7516, 0.5641, 0.7516, 0.6234, 0.8109, 0.6234, 0.8109, 0.5016, 0.7516, 0.5016, 0.7516, 0.5609, 0.8109, 0.5609, 0.8109, 0.4391, 0.7516, 0.4391, 0.7516, 0.4984, 0.8109, 0.4984, 0.4984, 0.7516, 0.4391, 0.7516, 0.4391, 0.8109, 0.4984, 0.8109, 0.4359, 0.7516, 0.3766, 0.7516, 0.3766, 0.8109, 0.4359, 0.8109, 0.8109, 0.3766, 0.7516, 0.3766, 0.7516, 0.4359, 0.8109, 0.4359, 0.3109, 0.7516, 0.2516, 0.7516, 0.2516, 0.8109, 0.3109, 0.8109, 0.8109, 0.1891, 0.7516, 0.1891, 0.7516, 0.2484, 0.8109, 0.2484, 0.1859, 0.7516, 0.1266, 0.7516, 0.1266, 0.8109, 0.1859, 0.8109, 0.1234, 0.7516, 0.0641, 0.7516, 0.0641, 0.8109, 0.1234, 0.8109, 0.8109, 0.0641, 0.7516, 0.0641, 0.7516, 0.1234, 0.8109, 0.1234, 0.0609, 0.7516, 0.0016, 0.7516, 0.0016, 0.8109, 0.0609, 0.8109, 0.8109, 0.0016, 0.7516, 0.0016, 0.7516, 0.0609, 0.8109, 0.0609, 0.7484, 0.5641, 0.6891, 0.5641, 0.6891, 0.6234, 0.7484, 0.6234, 0.0609, 0.9391, 0.0016, 0.9391, 0.0016, 0.9984, 0.0609, 0.9984, 0.6859, 0.6266, 0.6266, 0.6266, 0.6266, 0.6859, 0.6859, 0.6859, 0.7484, 0.1266, 0.6891, 0.1266, 0.6891, 0.1859, 0.7484, 0.1859, 0.7484, 0.1891, 0.6891, 0.1891, 0.6891, 0.2484, 0.7484, 0.2484, 0.3109, 0.6891, 0.2516, 0.6891, 0.2516, 0.7484, 0.3109, 0.7484, 0.7484, 0.2516, 0.6891, 0.2516, 0.6891, 0.3109, 0.7484, 0.3109, 0.7484, 0.3141, 0.6891, 0.3141, 0.6891, 0.3734, 0.7484, 0.3734, 0.3734, 0.6891, 0.3141, 0.6891, 0.3141, 0.7484, 0.3734, 0.7484, 0.4359, 0.6891, 0.3766, 0.6891, 0.3766, 0.7484, 0.4359, 0.7484, 0.7484, 0.3766, 0.6891, 0.3766, 0.6891, 0.4359, 0.7484, 0.4359, 0.4984, 0.6891, 0.4391, 0.6891, 0.4391, 0.7484, 0.4984, 0.7484, 0.7484, 0.4391, 0.6891, 0.4391, 0.6891, 0.4984, 0.7484, 0.4984, 0.5609, 0.6891, 0.5016, 0.6891, 0.5016, 0.7484, 0.5609, 0.7484, 0.7484, 0.5016, 0.6891, 0.5016, 0.6891, 0.5609, 0.7484, 0.5609, 0.6234, 0.6891, 0.5641, 0.6891, 0.5641, 0.7484, 0.6234, 0.7484, 0.3157, 0.8734, 0.3734, 0.8734, 0.3734, 0.8157, 0.3734, 0.6282, 0.3734, 0.6859, 0.2532, 0.6859, 0.2484, 0.7484, 0.1282, 0.7484, 0.2484, 0.6907, 0.8109, 0.6859, 0.7532, 0.6859, 0.8109, 0.6282, 0.2484, 0.4984, 0.1282, 0.4984, 0.2484, 0.3782, 0.1234, 0.6282, 0.1234, 0.6859, 0.0032, 0.6859, 0.2532, 0.5609, 0.3734, 0.5032, 0.3734, 0.5609, 0.1282, 0.6234, 0.2484, 0.6234, 0.2484, 0.5657, 0.6234, 0.1282, 0.5657, 0.2484, 0.6234, 0.2484, 0.8782, 0.8109, 0.9359, 0.8109, 0.9359, 0.7532, 0.5609, 0.1234, 0.5609, 0.0032, 0.5032, 0.1234, 0.8734, 0.5657, 0.8734, 0.6234, 0.8157, 0.6234, 0.8157, 0.0609, 0.8734, 0.0609, 0.8734, 0.0032, 0.0641, 0.9968, 0.0641, 0.9391, 0.1218, 0.9391, 0.6234, 0.8782, 0.5657, 0.9359, 0.6234, 0.9359, 0.1266, 0.7468, 0.2468, 0.6891, 0.1266, 0.6891, 0.1234, 0.2532, 0.0032, 0.3734, 0.1234, 0.3734, 0.5032, 0.9359, 0.5609, 0.8782, 0.5609, 0.9359, 0.5657, 0.3734, 0.6234, 0.3734, 0.6234, 0.2532, 0.5609, 0.4984, 0.5032, 0.4984, 0.5609, 0.3782, 0.4984, 0.6859, 0.4984, 0.6282, 0.3782, 0.6859, 0.2532, 0.3734, 0.3734, 0.2532, 0.3734, 0.3734, 0.1282, 0.2484, 0.2484, 0.2484, 0.2484, 0.1282, 0.4984, 0.9359, 0.4984, 0.8782, 0.4407, 0.9359, 0.0657, 0.9359, 0.1234, 0.9359, 0.1234, 0.8782, 0.3109, 0.9359, 0.2532, 0.9359, 0.3109, 0.8782, 0.5641, 0.1266, 0.6218, 0.1266, 0.5641, 0.2468, 0.1266, 0.5641, 0.1266, 0.6218, 0.2468, 0.5641, 0.6859, 0.8782, 0.6282, 0.9359, 0.6859, 0.9359, 0.3734, 0.4407, 0.3734, 0.4984, 0.2532, 0.4984, 0.8157, 0.9359, 0.8734, 0.8782, 0.8734, 0.9359, 0.9359, 0.5032, 0.9359, 0.5609, 0.8782, 0.5609, 0.1907, 0.8109, 0.2484, 0.8109, 0.2484, 0.7532, 0.5016, 0.3766, 0.5593, 0.3766, 0.5016, 0.4968, 0.3734, 0.5657, 0.2532, 0.6234, 0.3734, 0.6234, 0.8141, 0.8766, 0.8718, 0.8766, 0.8141, 0.9343, 0.8766, 0.7516, 0.8766, 0.8093, 0.9343, 0.7516, 0.2484, 0.0032, 0.2484, 0.1234, 0.1282, 0.1234, 0.5609, 0.2484, 0.5609, 0.1282, 0.5032, 0.2484, 0.0016, 0.3718, 0.0016, 0.2516, 0.1218, 0.2516, 0.3734, 0.0032, 0.3734, 0.1234, 0.2532, 0.1234, 0.9359, 0.3109, 0.8782, 0.3109, 0.9359, 0.2532, 0.4984, 0.1234, 0.4984, 0.0032, 0.3782, 0.1234, 0.2516, 0.5593, 0.2516, 0.5016, 0.3718, 0.5016, 0.5016, 0.0016, 0.5593, 0.0016, 0.5016, 0.1218, 0.6266, 0.8766, 0.6266, 0.9343, 0.6843, 0.8766, 0.2484, 0.3734, 0.2484, 0.2532, 0.1282, 0.3734, 0.3734, 0.3782, 0.3734, 0.4359, 0.2532, 0.4359, 0.1282, 0.5609, 0.2484, 0.5032, 0.2484, 0.5609, 0.1266, 0.3718, 0.1266, 0.2516, 0.2468, 0.2516, 0.1859, 0.8782, 0.1859, 0.9359, 0.1282, 0.9359, 0.3734, 0.9359, 0.3157, 0.9359, 0.3734, 0.8782, 0.5641, 0.8766, 0.6218, 0.8766, 0.5641, 0.9343, 0.9359, 0.4984, 0.8782, 0.4984, 0.9359, 0.4407, 0.3782, 0.6234, 0.4984, 0.5657, 0.4984, 0.6234, 0.1234, 0.2484, 0.0032, 0.2484, 0.1234, 0.1282, 0.6234, 0.5657, 0.5032, 0.6234, 0.6234, 0.6234, 0.2516, 0.4968, 0.3718, 0.4391, 0.2516, 0.4391, 0.1234, 0.5609, 0.1234, 0.5032, 0.0032, 0.5609, 0.8157, 0.4984, 0.8734, 0.4407, 0.8734, 0.4984, 0.4407, 0.4984, 0.4984, 0.4984, 0.4984, 0.3782, 0.8734, 0.2532, 0.8157, 0.3109, 0.8734, 0.3109, 0.3782, 0.9359, 0.4359, 0.9359, 0.4359, 0.8782, 0.4407, 0.3734, 0.4984, 0.3734, 0.4984, 0.2532, 0.0032, 0.6234, 0.1234, 0.6234, 0.1234, 0.5657, 0.8734, 0.3782, 0.8734, 0.4359, 0.8157, 0.4359, 0.8766, 0.5593, 0.9343, 0.5016, 0.8766, 0.5016, 0.5032, 0.8109, 0.5609, 0.8109, 0.5609, 0.7532, 0.5016, 0.9343, 0.5016, 0.8766, 0.5593, 0.8766, 0.8734, 0.6907, 0.8157, 0.7484, 0.8734, 0.7484, 0.9343, 0.4391, 0.8766, 0.4391, 0.8766, 0.4968, 0.6234, 0.5609, 0.5032, 0.5609, 0.6234, 0.5032, 0.4391, 0.9343, 0.4391, 0.8766, 0.4968, 0.8766, 0.6234, 0.1234, 0.5657, 0.1234, 0.6234, 0.0032, 0.3766, 0.9343, 0.4343, 0.8766, 0.3766, 0.8766, 0.4968, 0.2516, 0.4391, 0.3718, 0.4391, 0.2516, 0.2516, 0.4343, 0.3718, 0.3766, 0.2516, 0.3766, 0.4359, 0.3734, 0.4359, 0.2532, 0.3782, 0.3734, 0.6234, 0.8157, 0.5657, 0.8734, 0.6234, 0.8734, 0.6234, 0.4984, 0.5657, 0.4984, 0.6234, 0.3782, 0.4984, 0.5032, 0.4984, 0.5609, 0.3782, 0.5609, 0.3718, 0.8766, 0.3141, 0.8766, 0.3141, 0.9343, 0.1234, 0.7484, 0.1234, 0.6891, 0.0016, 0.6891, 0.0016, 0.7484, 0.8766, 0.2516, 0.8766, 0.3093, 0.9343, 0.2516, 0.5032, 0.3734, 0.5609, 0.2532, 0.5609, 0.3734, 0.2516, 0.8766, 0.2516, 0.9343, 0.3093, 0.8766, 0.3766, 0.2516, 0.3766, 0.3718, 0.4343, 0.2516, 0.6859, 0.6891, 0.6266, 0.6891, 0.6266, 0.7484, 0.6859, 0.7484, 0.6859, 0.8734, 0.6282, 0.8734, 0.6859, 0.8157, 0.3766, 0.6218, 0.4968, 0.5641, 0.3766, 0.5641, 0.8782, 0.1234, 0.9359, 0.0657, 0.9359, 0.1234, 0.1266, 0.8766, 0.1266, 0.9343, 0.1843, 0.8766, 0.1266, 0.3766, 0.1266, 0.4968, 0.2468, 0.3766, 0.0032, 0.4984, 0.1234, 0.4984, 0.1234, 0.3782, 0.9343, 0.0641, 0.8766, 0.1218, 0.8766, 0.0641, 0.1218, 0.8766, 0.0641, 0.9343, 0.0641, 0.8766, 0.3766, 0.0016, 0.3766, 0.1218, 0.4968, 0.0016, 0.0016, 0.4968, 0.0016, 0.3766, 0.1218, 0.3766, 0.2516, 0.3718, 0.3718, 0.2516, 0.2516, 0.2516, 0.8734, 0.7532, 0.8157, 0.8109, 0.8734, 0.8109, 0.4359, 0.4984, 0.3782, 0.4984, 0.4359, 0.3782, 0.7484, 0.6266, 0.6891, 0.6266, 0.6891, 0.6859, 0.7484, 0.6859, 0.8141, 0.8093, 0.8718, 0.7516, 0.8141, 0.7516, 0.3766, 0.3766, 0.4343, 0.3766, 0.3766, 0.4968, 0.8718, 0.6891, 0.8141, 0.6891, 0.8141, 0.7468, 0.4984, 0.1282, 0.3782, 0.2484, 0.4984, 0.2484, 0.0016, 0.5593, 0.0016, 0.5016, 0.1218, 0.5016, 0.3734, 0.2484, 0.2532, 0.2484, 0.3734, 0.1282, 0.6266, 0.8718, 0.6843, 0.8141, 0.6266, 0.8141, 0.4968, 0.3766, 0.4391, 0.3766, 0.4391, 0.4968, 0.8141, 0.6218, 0.8141, 0.5641, 0.8718, 0.5641, 0.5641, 0.8718, 0.6218, 0.8141, 0.5641, 0.8141, 0.1266, 0.5016, 0.2468, 0.5016, 0.1266, 0.5593, 0.6859, 0.1234, 0.6859, 0.0032, 0.6282, 0.1234, 0.8734, 0.5609, 0.8157, 0.5609, 0.8734, 0.5032, 0.4407, 0.8734, 0.4984, 0.8734, 0.4984, 0.8157, 0.7484, 0.8109, 0.6907, 0.8109, 0.7484, 0.7532, 0.8718, 0.5016, 0.8141, 0.5016, 0.8141, 0.5593, 0.4968, 0.8141, 0.4391, 0.8718, 0.4391, 0.8141, 0.7484, 0.6891, 0.6891, 0.6891, 0.6891, 0.7484, 0.7484, 0.7484, 0.8718, 0.4391, 0.8141, 0.4968, 0.8141, 0.4391, 0.8141, 0.3766, 0.8718, 0.3766, 0.8141, 0.4343, 0.6282, 0.3734, 0.6859, 0.2532, 0.6859, 0.3734, 0.3157, 0.8109, 0.3734, 0.8109, 0.3734, 0.7532, 0.3718, 0.1266, 0.2516, 0.1266, 0.2516, 0.2468, 0.5016, 0.2468, 0.5016, 0.1266, 0.5593, 0.1266, 0.3141, 0.8718, 0.3718, 0.8141, 0.3141, 0.8141, 0.3718, 0.0016, 0.2516, 0.0016, 0.2516, 0.1218, 0.8141, 0.3093, 0.8141, 0.2516, 0.8718, 0.2516, 0.3766, 0.5593, 0.4968, 0.5016, 0.3766, 0.5016, 0.5016, 0.2516, 0.5016, 0.3718, 0.5593, 0.2516, 0.2468, 0.1266, 0.1266, 0.1266, 0.1266, 0.2468, 0.1282, 0.6859, 0.2484, 0.6859, 0.2484, 0.6282, 0.1218, 0.5641, 0.0016, 0.5641, 0.0016, 0.6218, 0.6218, 0.0016, 0.5641, 0.1218, 0.5641, 0.0016, 0.1266, 0.1218, 0.1266, 0.0016, 0.2468, 0.0016, 0.7484, 0.0016, 0.6891, 0.0016, 0.6891, 0.1234, 0.7484, 0.1234, 0.8141, 0.0593, 0.8141, 0.0016, 0.8718, 0.0016, 0.2516, 0.6218, 0.3718, 0.5641, 0.2516, 0.5641, 0.0016, 0.1266, 0.1218, 0.1266, 0.0016, 0.2468, 0.0032, 0.1234, 0.1234, 0.0032, 0.1234, 0.1234, 0.4968, 0.1266, 0.3766, 0.1266, 0.3766, 0.2468, 0.6891, 0.8093, 0.7468, 0.7516, 0.6891, 0.7516, 0.5016, 0.6859, 0.6234, 0.6859, 0.6234, 0.6266, 0.5016, 0.6266, 0.6218, 0.2516, 0.5641, 0.2516, 0.5641, 0.3718, 0.7516, 0.6843, 0.8093, 0.6266, 0.7516, 0.6266, 0.6282, 0.4984, 0.6859, 0.3782, 0.6859, 0.4984, 0.6859, 0.6234, 0.6859, 0.5016, 0.6266, 0.5016, 0.6266, 0.6234, 0.6218, 0.5016, 0.5016, 0.5593, 0.5016, 0.5016, 0.7532, 0.1859, 0.8109, 0.1859, 0.8109, 0.1282, 0.6218, 0.3766, 0.5641, 0.3766, 0.5641, 0.4968, 0.8109, 0.3734, 0.7532, 0.3734, 0.8109, 0.3157, 0.6859, 0.2484, 0.6859, 0.1282, 0.6282, 0.2484, 0.5016, 0.6218, 0.5016, 0.5641, 0.6218, 0.5641, 0.5016, 0.8093, 0.5016, 0.7516, 0.5593, 0.7516, 0.6843, 0.0016, 0.6266, 0.1218, 0.6266, 0.0016, 0.0016, 0.6266, 0.1218, 0.6266, 0.0016, 0.6843, 0.6843, 0.1266, 0.6266, 0.1266, 0.6266, 0.2468, 0.1266, 0.6266, 0.2468, 0.6266, 0.1266, 0.6843, 0.3718, 0.7516, 0.3141, 0.8093, 0.3141, 0.7516, 0.7516, 0.3141, 0.7516, 0.3718, 0.8093, 0.3141, 0.6843, 0.2516, 0.6266, 0.3718, 0.6266, 0.2516, 0.3766, 0.6843, 0.4968, 0.6266, 0.3766, 0.6266, 0.6266, 0.4968, 0.6266, 0.3766, 0.6843, 0.3766, 0.2468, 0.7516, 0.1891, 0.8093, 0.1891, 0.7516, 0.7516, 0.1266, 0.7516, 0.1843, 0.8093, 0.1266, 0.2516, 0.6843, 0.3718, 0.6266, 0.2516, 0.6266, 0.0016, 0.1218, 0.1218, 0.0016, 0.0016, 0.0016])
me_plane_000.materials.append(mat_mynew_baked_mat)
me_plane_000.use_remesh_preserve_volume = False
me_plane_000.use_remesh_preserve_attributes = False
me_plane_000.use_mirror_vertex_groups = False
me_plane_000.update()

# ---- objects
ob_tile_pond = bpy.data.objects.new('Tile_Pond', me_plane_002)
ob_tile_pond_with_no_mat = bpy.data.objects.new('Tile_Pond WITH NO MAT', me_plane_000)

# ---- transforms, parenting, visibility, modifiers, constraints
ob_tile_pond.location = (0.0, 0.0, -0.9482)
ob_tile_pond.scale = (3.097, 3.097, 3.097)
ob_tile_pond.lineart.crease_threshold = 0.0
ob_tile_pond_with_no_mat.location = (-24.73, 0.0, -0.9482)
ob_tile_pond_with_no_mat.scale = (3.097, 3.097, 3.097)
ob_tile_pond_with_no_mat.lineart.crease_threshold = 0.0

# ---- collection membership
col_collection.objects.link(ob_tile_pond)
col_collection.objects.link(ob_tile_pond_with_no_mat)

# ---- scene / render settings (as saved in the file)
scene.frame_start = 1; scene.frame_end = 250; scene.frame_set(1)
scene.render.engine = 'CYCLES'
scene.cycles.use_denoising = False
scene.cycles.samples = 128
scene.cycles.sampling_pattern = 'TABULATED_SOBOL'
scene.cycles.use_adaptive_sampling = False
scene.cycles.use_light_tree = False
scene.view_settings.view_transform = 'Filmic'
bpy.context.view_layer.update()

# ---- added for rendering (the .blend has no active camera and no usable light): camera, sun
cam_auto = bpy.data.cameras.new('AutoCamera')
cam_auto.lens = 50.0
cam_auto.sensor_width = 36.0
cam_auto.clip_end = 1000.0
ob_auto_camera = bpy.data.objects.new('AutoCamera', cam_auto)
scene.collection.objects.link(ob_auto_camera)
ob_auto_camera.location = (21.1391, -40.2053, 25.6841)
ob_auto_camera.rotation_euler = (1.09748, -7.21219e-08, 0.694738)
scene.camera = ob_auto_camera
light_auto_sun = bpy.data.lights.new('AutoSun', 'SUN')
light_auto_sun.energy = 3.0
light_auto_sun.angle = 0.0523599
ob_auto_sun = bpy.data.objects.new('AutoSun', light_auto_sun)
scene.collection.objects.link(ob_auto_sun)
ob_auto_sun.rotation_euler = (0.872665, 0.174533, 0.523599)
bpy.context.view_layer.update()

